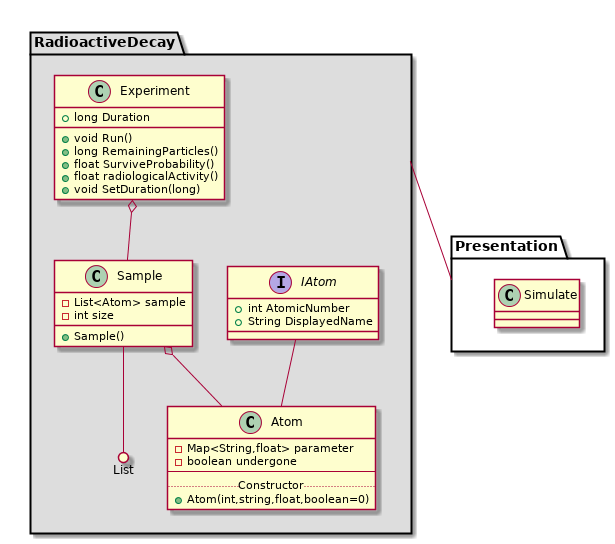

The diagram above was rendered by PlantUML. Its source (embedded in the PNG):
@startuml
package RadioactiveDecay #DDDDDD {
  IAtom -- Atom
  Sample o-- Atom
  Sample --() List

  Experiment o--Sample

  interface IAtom{
    + int AtomicNumber
    + String DisplayedName
  }

class Atom{
  - Map<String,float> parameter
  - boolean undergone
  --
  ..Constructor..
  + Atom(int,string,float,boolean=0)
  + Atom(Atom)
  /'..Getters..
  + double GetHalflife()
  + double GetDecayConstant()
  + double IsUndergone()
  ..Setters..
  + double SetHalflife(double)
  + double SetDecayConstant(duuble)
  + double SetUndergone(boolean)
  '/
}



class Sample{
  - List<Atom> sample
  - int size
  +Sample()
  +
}
class Experiment{
  +long Duration
  +void Run()
  +long RemainingParticles()
  +float SurviveProbability()
  +float radiologicalActivity()
  +void SetDuration(long)
}
}


namespace Presentation{
  class Simulate{

  }
}
RadioactiveDecay -- Presentation
@enduml